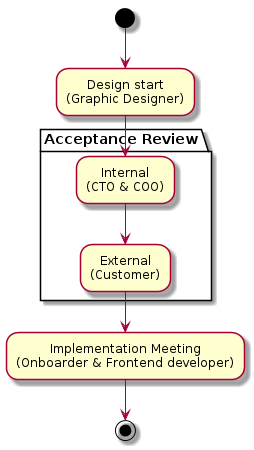

The diagram above was rendered by PlantUML. Its source (embedded in the PNG):
@startuml
(*) --> "Design start
(Graphic Designer)"
partition "Acceptance Review" {
    -->"Internal
    (CTO & COO)"
    --> "External
    (Customer)"
}

--> "Implementation Meeting
(Onboarder & Frontend developer)"
--> (*)

@enduml